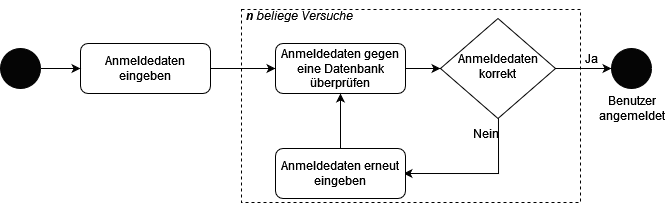

The diagram above was exported from draw.io. Its source (the exported page's mxGraphModel, read from the mxfile embedded in the PNG):
<mxGraphModel dx="989" dy="539" grid="1" gridSize="10" guides="1" tooltips="1" connect="1" arrows="1" fold="1" page="1" pageScale="1" pageWidth="827" pageHeight="1169" math="0" shadow="0">
  <root>
    <mxCell id="WIyWlLk6GJQsqaUBKTNV-0" />
    <mxCell id="WIyWlLk6GJQsqaUBKTNV-1" parent="WIyWlLk6GJQsqaUBKTNV-0" />
    <mxCell id="hF4yadosnlu50lzWg0tb-21" style="edgeStyle=orthogonalEdgeStyle;rounded=0;orthogonalLoop=1;jettySize=auto;html=1;entryX=0;entryY=0.5;entryDx=0;entryDy=0;" edge="1" parent="WIyWlLk6GJQsqaUBKTNV-1" source="WIyWlLk6GJQsqaUBKTNV-3" target="hF4yadosnlu50lzWg0tb-2">
      <mxGeometry relative="1" as="geometry" />
    </mxCell>
    <mxCell id="WIyWlLk6GJQsqaUBKTNV-3" value="Anmeldedaten eingeben" style="rounded=1;whiteSpace=wrap;html=1;fontSize=12;glass=0;strokeWidth=1;shadow=0;" parent="WIyWlLk6GJQsqaUBKTNV-1" vertex="1">
      <mxGeometry x="150" y="92" width="130" height="50" as="geometry" />
    </mxCell>
    <mxCell id="hF4yadosnlu50lzWg0tb-8" style="edgeStyle=orthogonalEdgeStyle;rounded=0;orthogonalLoop=1;jettySize=auto;html=1;" edge="1" parent="WIyWlLk6GJQsqaUBKTNV-1" source="WIyWlLk6GJQsqaUBKTNV-10" target="hF4yadosnlu50lzWg0tb-7">
      <mxGeometry relative="1" as="geometry" />
    </mxCell>
    <mxCell id="hF4yadosnlu50lzWg0tb-26" style="edgeStyle=orthogonalEdgeStyle;rounded=0;orthogonalLoop=1;jettySize=auto;html=1;entryX=1;entryY=0.5;entryDx=0;entryDy=0;" edge="1" parent="WIyWlLk6GJQsqaUBKTNV-1">
      <mxGeometry relative="1" as="geometry">
        <mxPoint x="567.9655172413793" y="164.85607196401781" as="sourcePoint" />
        <mxPoint x="473.0000000000002" y="222" as="targetPoint" />
        <Array as="points">
          <mxPoint x="568" y="222" />
        </Array>
      </mxGeometry>
    </mxCell>
    <mxCell id="WIyWlLk6GJQsqaUBKTNV-10" value="Anmeldedaten korrekt" style="rhombus;whiteSpace=wrap;html=1;shadow=0;fontFamily=Helvetica;fontSize=12;align=center;strokeWidth=1;spacing=6;spacingTop=-4;" parent="WIyWlLk6GJQsqaUBKTNV-1" vertex="1">
      <mxGeometry x="510" y="67" width="115" height="100" as="geometry" />
    </mxCell>
    <mxCell id="hF4yadosnlu50lzWg0tb-4" style="edgeStyle=orthogonalEdgeStyle;rounded=0;orthogonalLoop=1;jettySize=auto;html=1;" edge="1" parent="WIyWlLk6GJQsqaUBKTNV-1" source="hF4yadosnlu50lzWg0tb-0" target="WIyWlLk6GJQsqaUBKTNV-3">
      <mxGeometry relative="1" as="geometry" />
    </mxCell>
    <mxCell id="hF4yadosnlu50lzWg0tb-0" value="" style="ellipse;whiteSpace=wrap;html=1;aspect=fixed;fillColor=#050505;" vertex="1" parent="WIyWlLk6GJQsqaUBKTNV-1">
      <mxGeometry x="70" y="97" width="40" height="40" as="geometry" />
    </mxCell>
    <mxCell id="hF4yadosnlu50lzWg0tb-12" style="edgeStyle=orthogonalEdgeStyle;rounded=0;orthogonalLoop=1;jettySize=auto;html=1;" edge="1" parent="WIyWlLk6GJQsqaUBKTNV-1" source="hF4yadosnlu50lzWg0tb-2" target="WIyWlLk6GJQsqaUBKTNV-10">
      <mxGeometry relative="1" as="geometry" />
    </mxCell>
    <mxCell id="hF4yadosnlu50lzWg0tb-2" value="Anmeldedaten gegen eine Datenbank überprüfen" style="rounded=1;whiteSpace=wrap;html=1;fontSize=12;glass=0;strokeWidth=1;shadow=0;" vertex="1" parent="WIyWlLk6GJQsqaUBKTNV-1">
      <mxGeometry x="345" y="92" width="130" height="50" as="geometry" />
    </mxCell>
    <mxCell id="hF4yadosnlu50lzWg0tb-7" value="" style="ellipse;whiteSpace=wrap;html=1;aspect=fixed;fillColor=#050505;" vertex="1" parent="WIyWlLk6GJQsqaUBKTNV-1">
      <mxGeometry x="681" y="97" width="40" height="40" as="geometry" />
    </mxCell>
    <mxCell id="hF4yadosnlu50lzWg0tb-10" value="Ja" style="text;html=1;align=center;verticalAlign=middle;resizable=0;points=[];autosize=1;strokeColor=none;fillColor=none;" vertex="1" parent="WIyWlLk6GJQsqaUBKTNV-1">
      <mxGeometry x="641" y="92" width="40" height="30" as="geometry" />
    </mxCell>
    <mxCell id="hF4yadosnlu50lzWg0tb-11" value="Benutzer angemeldet" style="text;html=1;strokeColor=none;fillColor=none;align=center;verticalAlign=middle;whiteSpace=wrap;rounded=0;" vertex="1" parent="WIyWlLk6GJQsqaUBKTNV-1">
      <mxGeometry x="663.5" y="142" width="75" height="30" as="geometry" />
    </mxCell>
    <mxCell id="hF4yadosnlu50lzWg0tb-27" style="edgeStyle=orthogonalEdgeStyle;rounded=0;orthogonalLoop=1;jettySize=auto;html=1;" edge="1" parent="WIyWlLk6GJQsqaUBKTNV-1" source="hF4yadosnlu50lzWg0tb-13" target="hF4yadosnlu50lzWg0tb-2">
      <mxGeometry relative="1" as="geometry" />
    </mxCell>
    <mxCell id="hF4yadosnlu50lzWg0tb-13" value="Anmeldedaten erneut eingeben" style="rounded=1;whiteSpace=wrap;html=1;fontSize=12;glass=0;strokeWidth=1;shadow=0;" vertex="1" parent="WIyWlLk6GJQsqaUBKTNV-1">
      <mxGeometry x="345" y="197" width="130" height="50" as="geometry" />
    </mxCell>
    <mxCell id="hF4yadosnlu50lzWg0tb-16" value="Nein" style="text;html=1;align=center;verticalAlign=middle;resizable=0;points=[];autosize=1;strokeColor=none;fillColor=none;" vertex="1" parent="WIyWlLk6GJQsqaUBKTNV-1">
      <mxGeometry x="530" y="167" width="50" height="30" as="geometry" />
    </mxCell>
    <mxCell id="hF4yadosnlu50lzWg0tb-17" value="" style="rounded=0;whiteSpace=wrap;html=1;dashed=1;fillColor=none;" vertex="1" parent="WIyWlLk6GJQsqaUBKTNV-1">
      <mxGeometry x="311" y="58" width="339" height="193" as="geometry" />
    </mxCell>
    <mxCell id="hF4yadosnlu50lzWg0tb-18" value="&lt;i&gt;&lt;b&gt;n &lt;/b&gt;beliege Versuche&lt;/i&gt;" style="text;html=1;strokeColor=none;fillColor=none;align=center;verticalAlign=middle;whiteSpace=wrap;rounded=0;" vertex="1" parent="WIyWlLk6GJQsqaUBKTNV-1">
      <mxGeometry x="307" y="49" width="125" height="30" as="geometry" />
    </mxCell>
  </root>
</mxGraphModel>